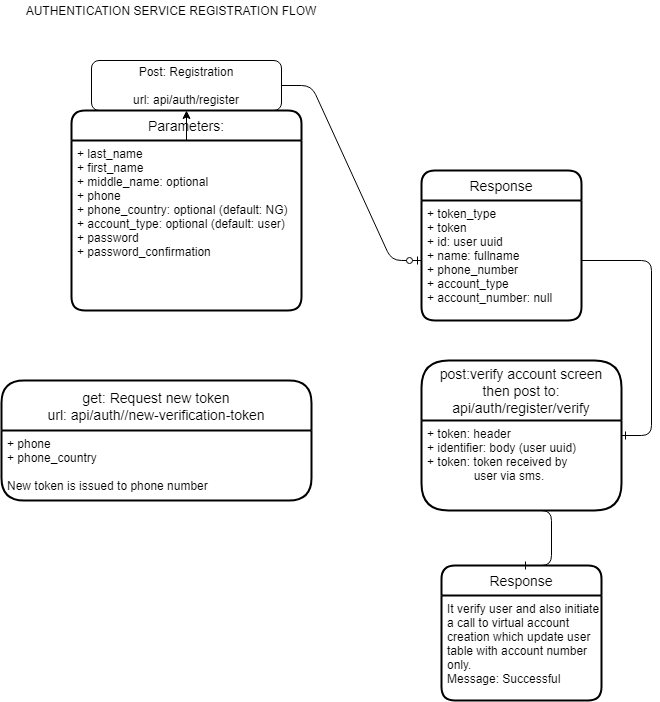

The diagram above was exported from draw.io. Its source (the exported page's mxGraphModel, read from the mxfile embedded in the PNG):
<mxGraphModel dx="782" dy="506" grid="1" gridSize="10" guides="1" tooltips="1" connect="1" arrows="1" fold="1" page="1" pageScale="1" pageWidth="827" pageHeight="1169" math="0" shadow="0">
  <root>
    <mxCell id="WIyWlLk6GJQsqaUBKTNV-0" />
    <mxCell id="WIyWlLk6GJQsqaUBKTNV-1" parent="WIyWlLk6GJQsqaUBKTNV-0" />
    <mxCell id="WIyWlLk6GJQsqaUBKTNV-3" value="Post: Registration&lt;br&gt;&lt;br&gt;url: api/auth/register" style="rounded=1;whiteSpace=wrap;html=1;fontSize=12;glass=0;strokeWidth=1;shadow=0;" parent="WIyWlLk6GJQsqaUBKTNV-1" vertex="1">
      <mxGeometry x="160" y="80" width="190" height="50" as="geometry" />
    </mxCell>
    <mxCell id="HMkqpbq1YwTddEq_6dPN-1" value="AUTHENTICATION SERVICE REGISTRATION FLOW" style="text;html=1;strokeColor=none;fillColor=none;align=center;verticalAlign=middle;whiteSpace=wrap;rounded=0;" vertex="1" parent="WIyWlLk6GJQsqaUBKTNV-1">
      <mxGeometry x="80" y="20" width="320" height="20" as="geometry" />
    </mxCell>
    <mxCell id="HMkqpbq1YwTddEq_6dPN-3" value="Response" style="swimlane;childLayout=stackLayout;horizontal=1;startSize=30;horizontalStack=0;rounded=1;fontSize=14;fontStyle=0;strokeWidth=2;resizeParent=0;resizeLast=1;shadow=0;dashed=0;align=center;" vertex="1" parent="WIyWlLk6GJQsqaUBKTNV-1">
      <mxGeometry x="490" y="190" width="160" height="150" as="geometry" />
    </mxCell>
    <mxCell id="HMkqpbq1YwTddEq_6dPN-4" value="+ token_type&#10;+ token&#10;+ id: user uuid&#10;+ name: fullname&#10;+ phone_number&#10;+ account_type&#10;+ account_number: null" style="align=left;strokeColor=none;fillColor=none;spacingLeft=4;fontSize=12;verticalAlign=top;resizable=0;rotatable=0;part=1;" vertex="1" parent="HMkqpbq1YwTddEq_6dPN-3">
      <mxGeometry y="30" width="160" height="120" as="geometry" />
    </mxCell>
    <mxCell id="HMkqpbq1YwTddEq_6dPN-5" value="" style="edgeStyle=entityRelationEdgeStyle;fontSize=12;html=1;endArrow=ERzeroToOne;endFill=1;exitX=1;exitY=0.5;exitDx=0;exitDy=0;" edge="1" parent="WIyWlLk6GJQsqaUBKTNV-1" source="WIyWlLk6GJQsqaUBKTNV-3" target="HMkqpbq1YwTddEq_6dPN-4">
      <mxGeometry width="100" height="100" relative="1" as="geometry">
        <mxPoint x="350" y="280" as="sourcePoint" />
        <mxPoint x="450" y="180" as="targetPoint" />
      </mxGeometry>
    </mxCell>
    <mxCell id="HMkqpbq1YwTddEq_6dPN-10" value="Parameters:" style="swimlane;childLayout=stackLayout;horizontal=1;startSize=30;horizontalStack=0;rounded=1;fontSize=14;fontStyle=0;strokeWidth=2;resizeParent=0;resizeLast=1;shadow=0;dashed=0;align=center;" vertex="1" parent="WIyWlLk6GJQsqaUBKTNV-1">
      <mxGeometry x="140" y="130" width="230" height="200" as="geometry" />
    </mxCell>
    <mxCell id="HMkqpbq1YwTddEq_6dPN-11" value="+ last_name&#10;+ first_name&#10;+ middle_name: optional&#10;+ phone&#10;+ phone_country: optional (default: NG)&#10;+ account_type: optional (default: user)&#10;+ password&#10;+ password_confirmation" style="align=left;strokeColor=none;fillColor=none;spacingLeft=4;fontSize=12;verticalAlign=top;resizable=0;rotatable=0;part=1;" vertex="1" parent="HMkqpbq1YwTddEq_6dPN-10">
      <mxGeometry y="30" width="230" height="170" as="geometry" />
    </mxCell>
    <mxCell id="HMkqpbq1YwTddEq_6dPN-12" value="" style="edgeStyle=orthogonalEdgeStyle;rounded=0;orthogonalLoop=1;jettySize=auto;html=1;" edge="1" parent="WIyWlLk6GJQsqaUBKTNV-1" source="HMkqpbq1YwTddEq_6dPN-11" target="WIyWlLk6GJQsqaUBKTNV-3">
      <mxGeometry relative="1" as="geometry" />
    </mxCell>
    <mxCell id="HMkqpbq1YwTddEq_6dPN-15" value="" style="edgeStyle=entityRelationEdgeStyle;fontSize=12;html=1;endArrow=ERone;endFill=1;exitX=1;exitY=0.5;exitDx=0;exitDy=0;" edge="1" parent="WIyWlLk6GJQsqaUBKTNV-1" source="HMkqpbq1YwTddEq_6dPN-4" target="HMkqpbq1YwTddEq_6dPN-16">
      <mxGeometry width="100" height="100" relative="1" as="geometry">
        <mxPoint x="350" y="410" as="sourcePoint" />
        <mxPoint x="470" y="450" as="targetPoint" />
      </mxGeometry>
    </mxCell>
    <mxCell id="HMkqpbq1YwTddEq_6dPN-16" value="post:verify account screen&#10;then post to: &#10;api/auth/register/verify" style="swimlane;childLayout=stackLayout;horizontal=1;startSize=60;horizontalStack=0;rounded=1;fontSize=14;fontStyle=0;strokeWidth=2;resizeParent=0;resizeLast=1;shadow=0;dashed=0;align=center;" vertex="1" parent="WIyWlLk6GJQsqaUBKTNV-1">
      <mxGeometry x="490" y="380" width="200" height="150" as="geometry" />
    </mxCell>
    <mxCell id="HMkqpbq1YwTddEq_6dPN-17" value="+ token: header&#10;+ identifier: body (user uuid)&#10;+ token: token received by &#10;              user via sms." style="align=left;strokeColor=none;fillColor=none;spacingLeft=4;fontSize=12;verticalAlign=top;resizable=0;rotatable=0;part=1;" vertex="1" parent="HMkqpbq1YwTddEq_6dPN-16">
      <mxGeometry y="60" width="200" height="90" as="geometry" />
    </mxCell>
    <mxCell id="HMkqpbq1YwTddEq_6dPN-21" value="Response" style="swimlane;childLayout=stackLayout;horizontal=1;startSize=30;horizontalStack=0;rounded=1;fontSize=14;fontStyle=0;strokeWidth=2;resizeParent=0;resizeLast=1;shadow=0;dashed=0;align=center;" vertex="1" parent="WIyWlLk6GJQsqaUBKTNV-1">
      <mxGeometry x="510" y="585" width="160" height="135" as="geometry" />
    </mxCell>
    <mxCell id="HMkqpbq1YwTddEq_6dPN-22" value="It verify user and also initiate&#10;a call to virtual account &#10;creation which update user &#10;table with account number &#10;only.&#10;Message: Successful" style="align=left;strokeColor=none;fillColor=none;spacingLeft=4;fontSize=12;verticalAlign=top;resizable=0;rotatable=0;part=1;" vertex="1" parent="HMkqpbq1YwTddEq_6dPN-21">
      <mxGeometry y="30" width="160" height="105" as="geometry" />
    </mxCell>
    <mxCell id="HMkqpbq1YwTddEq_6dPN-25" value="" style="edgeStyle=entityRelationEdgeStyle;fontSize=12;html=1;endArrow=ERone;endFill=1;exitX=0.5;exitY=1;exitDx=0;exitDy=0;entryX=0.5;entryY=0;entryDx=0;entryDy=0;" edge="1" parent="WIyWlLk6GJQsqaUBKTNV-1" source="HMkqpbq1YwTddEq_6dPN-17" target="HMkqpbq1YwTddEq_6dPN-21">
      <mxGeometry width="100" height="100" relative="1" as="geometry">
        <mxPoint x="440" y="580" as="sourcePoint" />
        <mxPoint x="581" y="566" as="targetPoint" />
      </mxGeometry>
    </mxCell>
    <mxCell id="HMkqpbq1YwTddEq_6dPN-26" value="get: Request new token&#10;url: api/auth//new-verification-token" style="swimlane;childLayout=stackLayout;horizontal=1;startSize=50;horizontalStack=0;rounded=1;fontSize=14;fontStyle=0;strokeWidth=2;resizeParent=0;resizeLast=1;shadow=0;dashed=0;align=center;" vertex="1" parent="WIyWlLk6GJQsqaUBKTNV-1">
      <mxGeometry x="70" y="400" width="310" height="120" as="geometry" />
    </mxCell>
    <mxCell id="HMkqpbq1YwTddEq_6dPN-27" value="+ phone&#10;+ phone_country&#10;&#10;New token is issued to phone number" style="align=left;strokeColor=none;fillColor=none;spacingLeft=4;fontSize=12;verticalAlign=top;resizable=0;rotatable=0;part=1;" vertex="1" parent="HMkqpbq1YwTddEq_6dPN-26">
      <mxGeometry y="50" width="310" height="70" as="geometry" />
    </mxCell>
  </root>
</mxGraphModel>